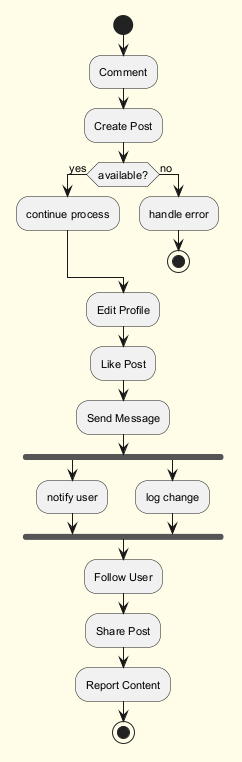

The diagram above was rendered by PlantUML. Its source (embedded in the PNG):
@startuml
skinparam backgroundColor #FFFDE7
skinparam classBackgroundColor #FFF9C4
skinparam classBorderColor #F57F17
skinparam defaultFontSize 11
start
:Comment;
:Create Post;
if (available?) then (yes)
:continue process;
else (no)
:handle error;
stop
endif
:Edit Profile;
:Like Post;
:Send Message;
fork
:notify user;
fork again
:log change;
end fork
:Follow User;
:Share Post;
:Report Content;
stop
@enduml